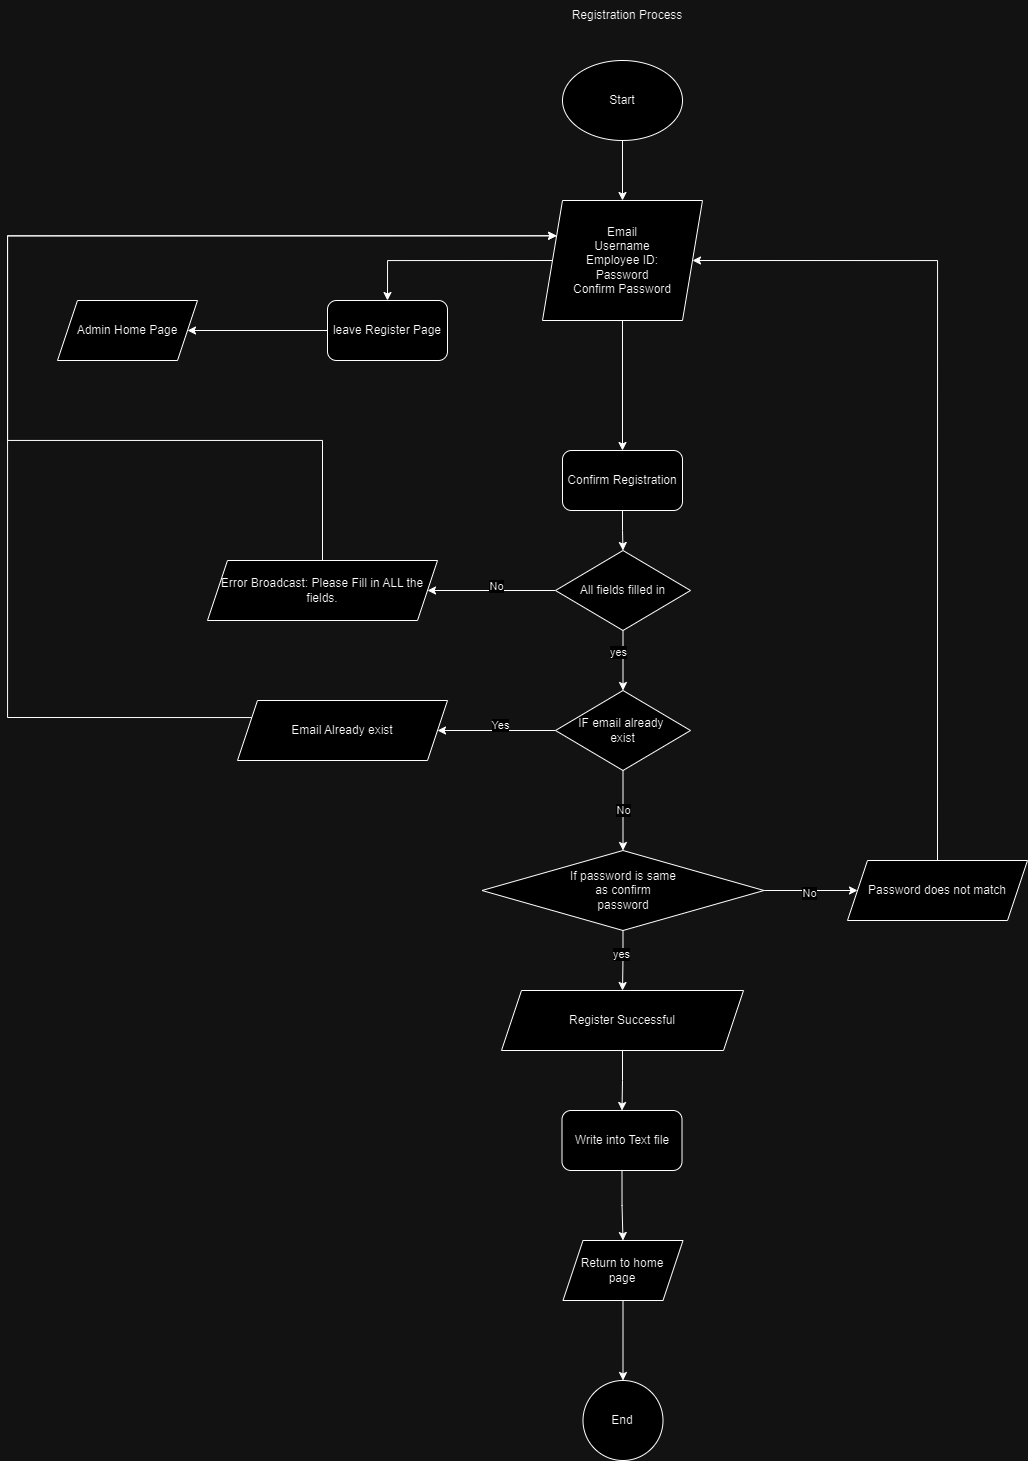

The diagram above was exported from draw.io. Its source (the exported page's mxGraphModel, read from the mxfile embedded in the PNG):
<mxGraphModel dx="2085" dy="709" grid="1" gridSize="10" guides="1" tooltips="1" connect="1" arrows="1" fold="1" page="1" pageScale="1" pageWidth="850" pageHeight="1100" math="0" shadow="0">
  <root>
    <mxCell id="0" />
    <mxCell id="1" parent="0" />
    <mxCell id="bBVDAjRuHKzrz6r-EP3h-4" style="edgeStyle=orthogonalEdgeStyle;rounded=0;orthogonalLoop=1;jettySize=auto;html=1;exitX=0.5;exitY=1;exitDx=0;exitDy=0;entryX=0.5;entryY=0;entryDx=0;entryDy=0;" edge="1" parent="1" source="bBVDAjRuHKzrz6r-EP3h-1" target="bBVDAjRuHKzrz6r-EP3h-2">
      <mxGeometry relative="1" as="geometry" />
    </mxCell>
    <mxCell id="bBVDAjRuHKzrz6r-EP3h-1" value="Start" style="ellipse;whiteSpace=wrap;html=1;" vertex="1" parent="1">
      <mxGeometry x="365" y="180" width="120" height="80" as="geometry" />
    </mxCell>
    <mxCell id="bBVDAjRuHKzrz6r-EP3h-6" style="edgeStyle=orthogonalEdgeStyle;rounded=0;orthogonalLoop=1;jettySize=auto;html=1;exitX=0;exitY=0.5;exitDx=0;exitDy=0;entryX=0.5;entryY=0;entryDx=0;entryDy=0;" edge="1" parent="1" source="bBVDAjRuHKzrz6r-EP3h-2" target="bBVDAjRuHKzrz6r-EP3h-5">
      <mxGeometry relative="1" as="geometry" />
    </mxCell>
    <mxCell id="bBVDAjRuHKzrz6r-EP3h-10" style="edgeStyle=orthogonalEdgeStyle;rounded=0;orthogonalLoop=1;jettySize=auto;html=1;exitX=0.5;exitY=1;exitDx=0;exitDy=0;entryX=0.5;entryY=0;entryDx=0;entryDy=0;" edge="1" parent="1" source="bBVDAjRuHKzrz6r-EP3h-2" target="bBVDAjRuHKzrz6r-EP3h-9">
      <mxGeometry relative="1" as="geometry" />
    </mxCell>
    <mxCell id="bBVDAjRuHKzrz6r-EP3h-2" value="Email&lt;div&gt;Username&lt;/div&gt;&lt;div&gt;Employee ID:&lt;/div&gt;&lt;div&gt;Password&lt;/div&gt;&lt;div&gt;Confirm Password&lt;/div&gt;" style="shape=parallelogram;perimeter=parallelogramPerimeter;whiteSpace=wrap;html=1;fixedSize=1;" vertex="1" parent="1">
      <mxGeometry x="345" y="320" width="160" height="120" as="geometry" />
    </mxCell>
    <mxCell id="bBVDAjRuHKzrz6r-EP3h-3" value="Registration Process" style="text;html=1;align=center;verticalAlign=middle;whiteSpace=wrap;rounded=0;" vertex="1" parent="1">
      <mxGeometry x="355" y="120" width="150" height="30" as="geometry" />
    </mxCell>
    <mxCell id="bBVDAjRuHKzrz6r-EP3h-8" style="edgeStyle=orthogonalEdgeStyle;rounded=0;orthogonalLoop=1;jettySize=auto;html=1;exitX=0;exitY=0.5;exitDx=0;exitDy=0;entryX=1;entryY=0.5;entryDx=0;entryDy=0;" edge="1" parent="1" source="bBVDAjRuHKzrz6r-EP3h-5" target="bBVDAjRuHKzrz6r-EP3h-7">
      <mxGeometry relative="1" as="geometry" />
    </mxCell>
    <mxCell id="bBVDAjRuHKzrz6r-EP3h-5" value="leave Register Page" style="rounded=1;whiteSpace=wrap;html=1;" vertex="1" parent="1">
      <mxGeometry x="130" y="420" width="120" height="60" as="geometry" />
    </mxCell>
    <mxCell id="bBVDAjRuHKzrz6r-EP3h-7" value="Admin Home Page" style="shape=parallelogram;perimeter=parallelogramPerimeter;whiteSpace=wrap;html=1;fixedSize=1;" vertex="1" parent="1">
      <mxGeometry x="-140" y="420" width="140" height="60" as="geometry" />
    </mxCell>
    <mxCell id="bBVDAjRuHKzrz6r-EP3h-16" style="edgeStyle=orthogonalEdgeStyle;rounded=0;orthogonalLoop=1;jettySize=auto;html=1;exitX=0.5;exitY=1;exitDx=0;exitDy=0;entryX=0.5;entryY=0;entryDx=0;entryDy=0;" edge="1" parent="1" source="bBVDAjRuHKzrz6r-EP3h-9" target="bBVDAjRuHKzrz6r-EP3h-12">
      <mxGeometry relative="1" as="geometry" />
    </mxCell>
    <mxCell id="bBVDAjRuHKzrz6r-EP3h-9" value="Confirm Registration" style="rounded=1;whiteSpace=wrap;html=1;" vertex="1" parent="1">
      <mxGeometry x="365" y="570" width="120" height="60" as="geometry" />
    </mxCell>
    <mxCell id="bBVDAjRuHKzrz6r-EP3h-14" style="edgeStyle=orthogonalEdgeStyle;rounded=0;orthogonalLoop=1;jettySize=auto;html=1;exitX=0;exitY=0.5;exitDx=0;exitDy=0;entryX=1;entryY=0.5;entryDx=0;entryDy=0;" edge="1" parent="1" source="bBVDAjRuHKzrz6r-EP3h-12" target="bBVDAjRuHKzrz6r-EP3h-13">
      <mxGeometry relative="1" as="geometry" />
    </mxCell>
    <mxCell id="bBVDAjRuHKzrz6r-EP3h-15" value="No" style="edgeLabel;html=1;align=center;verticalAlign=middle;resizable=0;points=[];" vertex="1" connectable="0" parent="bBVDAjRuHKzrz6r-EP3h-14">
      <mxGeometry x="-0.0594" y="-5" relative="1" as="geometry">
        <mxPoint as="offset" />
      </mxGeometry>
    </mxCell>
    <mxCell id="bBVDAjRuHKzrz6r-EP3h-20" style="edgeStyle=orthogonalEdgeStyle;rounded=0;orthogonalLoop=1;jettySize=auto;html=1;exitX=0.5;exitY=1;exitDx=0;exitDy=0;entryX=0.5;entryY=0;entryDx=0;entryDy=0;" edge="1" parent="1" source="bBVDAjRuHKzrz6r-EP3h-12" target="bBVDAjRuHKzrz6r-EP3h-19">
      <mxGeometry relative="1" as="geometry" />
    </mxCell>
    <mxCell id="bBVDAjRuHKzrz6r-EP3h-42" value="yes" style="edgeLabel;html=1;align=center;verticalAlign=middle;resizable=0;points=[];" vertex="1" connectable="0" parent="bBVDAjRuHKzrz6r-EP3h-20">
      <mxGeometry x="-0.3111" y="-5" relative="1" as="geometry">
        <mxPoint as="offset" />
      </mxGeometry>
    </mxCell>
    <mxCell id="bBVDAjRuHKzrz6r-EP3h-12" value="All fields filled in" style="rhombus;whiteSpace=wrap;html=1;" vertex="1" parent="1">
      <mxGeometry x="358" y="670" width="135" height="80" as="geometry" />
    </mxCell>
    <mxCell id="bBVDAjRuHKzrz6r-EP3h-17" style="edgeStyle=orthogonalEdgeStyle;rounded=0;orthogonalLoop=1;jettySize=auto;html=1;exitX=0.5;exitY=0;exitDx=0;exitDy=0;entryX=0;entryY=0.25;entryDx=0;entryDy=0;" edge="1" parent="1" source="bBVDAjRuHKzrz6r-EP3h-13" target="bBVDAjRuHKzrz6r-EP3h-2">
      <mxGeometry relative="1" as="geometry">
        <Array as="points">
          <mxPoint x="125" y="560" />
          <mxPoint x="-190" y="560" />
          <mxPoint x="-190" y="355" />
        </Array>
      </mxGeometry>
    </mxCell>
    <mxCell id="bBVDAjRuHKzrz6r-EP3h-13" value="Error Broadcast: Please Fill in ALL the fields." style="shape=parallelogram;perimeter=parallelogramPerimeter;whiteSpace=wrap;html=1;fixedSize=1;" vertex="1" parent="1">
      <mxGeometry x="10" y="680" width="230" height="60" as="geometry" />
    </mxCell>
    <mxCell id="bBVDAjRuHKzrz6r-EP3h-22" style="edgeStyle=orthogonalEdgeStyle;rounded=0;orthogonalLoop=1;jettySize=auto;html=1;exitX=0;exitY=0.5;exitDx=0;exitDy=0;entryX=1;entryY=0.5;entryDx=0;entryDy=0;" edge="1" parent="1" source="bBVDAjRuHKzrz6r-EP3h-19" target="bBVDAjRuHKzrz6r-EP3h-21">
      <mxGeometry relative="1" as="geometry" />
    </mxCell>
    <mxCell id="bBVDAjRuHKzrz6r-EP3h-23" value="Yes" style="edgeLabel;html=1;align=center;verticalAlign=middle;resizable=0;points=[];" vertex="1" connectable="0" parent="bBVDAjRuHKzrz6r-EP3h-22">
      <mxGeometry x="-0.0644" y="-6" relative="1" as="geometry">
        <mxPoint as="offset" />
      </mxGeometry>
    </mxCell>
    <mxCell id="bBVDAjRuHKzrz6r-EP3h-28" value="No" style="edgeStyle=orthogonalEdgeStyle;rounded=0;orthogonalLoop=1;jettySize=auto;html=1;exitX=0.5;exitY=1;exitDx=0;exitDy=0;entryX=0.5;entryY=0;entryDx=0;entryDy=0;" edge="1" parent="1" source="bBVDAjRuHKzrz6r-EP3h-19" target="bBVDAjRuHKzrz6r-EP3h-35">
      <mxGeometry relative="1" as="geometry">
        <mxPoint x="430" y="930" as="targetPoint" />
        <mxPoint as="offset" />
      </mxGeometry>
    </mxCell>
    <mxCell id="bBVDAjRuHKzrz6r-EP3h-19" value="IF email already&amp;nbsp;&lt;div&gt;exist&lt;/div&gt;" style="rhombus;whiteSpace=wrap;html=1;" vertex="1" parent="1">
      <mxGeometry x="358" y="810" width="135" height="80" as="geometry" />
    </mxCell>
    <mxCell id="bBVDAjRuHKzrz6r-EP3h-26" style="edgeStyle=orthogonalEdgeStyle;rounded=0;orthogonalLoop=1;jettySize=auto;html=1;exitX=0;exitY=0.25;exitDx=0;exitDy=0;entryX=0;entryY=0.25;entryDx=0;entryDy=0;" edge="1" parent="1" source="bBVDAjRuHKzrz6r-EP3h-21" target="bBVDAjRuHKzrz6r-EP3h-2">
      <mxGeometry relative="1" as="geometry">
        <Array as="points">
          <mxPoint x="-190" y="837" />
          <mxPoint x="-190" y="355" />
        </Array>
      </mxGeometry>
    </mxCell>
    <mxCell id="bBVDAjRuHKzrz6r-EP3h-21" value="Email Already exist" style="shape=parallelogram;perimeter=parallelogramPerimeter;whiteSpace=wrap;html=1;fixedSize=1;" vertex="1" parent="1">
      <mxGeometry x="40" y="820" width="210" height="60" as="geometry" />
    </mxCell>
    <mxCell id="bBVDAjRuHKzrz6r-EP3h-30" style="edgeStyle=orthogonalEdgeStyle;rounded=0;orthogonalLoop=1;jettySize=auto;html=1;exitX=0.5;exitY=1;exitDx=0;exitDy=0;entryX=0.5;entryY=0;entryDx=0;entryDy=0;" edge="1" parent="1" source="bBVDAjRuHKzrz6r-EP3h-27" target="bBVDAjRuHKzrz6r-EP3h-29">
      <mxGeometry relative="1" as="geometry" />
    </mxCell>
    <mxCell id="bBVDAjRuHKzrz6r-EP3h-27" value="Register Successful" style="shape=parallelogram;perimeter=parallelogramPerimeter;whiteSpace=wrap;html=1;fixedSize=1;" vertex="1" parent="1">
      <mxGeometry x="304" y="1110" width="242" height="60" as="geometry" />
    </mxCell>
    <mxCell id="bBVDAjRuHKzrz6r-EP3h-32" style="edgeStyle=orthogonalEdgeStyle;rounded=0;orthogonalLoop=1;jettySize=auto;html=1;exitX=0.5;exitY=1;exitDx=0;exitDy=0;entryX=0.5;entryY=0;entryDx=0;entryDy=0;" edge="1" parent="1" source="bBVDAjRuHKzrz6r-EP3h-29" target="bBVDAjRuHKzrz6r-EP3h-31">
      <mxGeometry relative="1" as="geometry" />
    </mxCell>
    <mxCell id="bBVDAjRuHKzrz6r-EP3h-29" value="Write into Text file" style="rounded=1;whiteSpace=wrap;html=1;" vertex="1" parent="1">
      <mxGeometry x="364.5" y="1230" width="120" height="60" as="geometry" />
    </mxCell>
    <mxCell id="bBVDAjRuHKzrz6r-EP3h-34" style="edgeStyle=orthogonalEdgeStyle;rounded=0;orthogonalLoop=1;jettySize=auto;html=1;exitX=0.5;exitY=1;exitDx=0;exitDy=0;entryX=0.5;entryY=0;entryDx=0;entryDy=0;" edge="1" parent="1" source="bBVDAjRuHKzrz6r-EP3h-31" target="bBVDAjRuHKzrz6r-EP3h-33">
      <mxGeometry relative="1" as="geometry" />
    </mxCell>
    <mxCell id="bBVDAjRuHKzrz6r-EP3h-31" value="Return to home&lt;div&gt;page&lt;/div&gt;" style="shape=parallelogram;perimeter=parallelogramPerimeter;whiteSpace=wrap;html=1;fixedSize=1;" vertex="1" parent="1">
      <mxGeometry x="365.5" y="1360" width="120" height="60" as="geometry" />
    </mxCell>
    <mxCell id="bBVDAjRuHKzrz6r-EP3h-33" value="End" style="ellipse;whiteSpace=wrap;html=1;aspect=fixed;" vertex="1" parent="1">
      <mxGeometry x="385.5" y="1500" width="80" height="80" as="geometry" />
    </mxCell>
    <mxCell id="bBVDAjRuHKzrz6r-EP3h-36" style="edgeStyle=orthogonalEdgeStyle;rounded=0;orthogonalLoop=1;jettySize=auto;html=1;exitX=0.5;exitY=1;exitDx=0;exitDy=0;entryX=0.5;entryY=0;entryDx=0;entryDy=0;" edge="1" parent="1" source="bBVDAjRuHKzrz6r-EP3h-35" target="bBVDAjRuHKzrz6r-EP3h-27">
      <mxGeometry relative="1" as="geometry" />
    </mxCell>
    <mxCell id="bBVDAjRuHKzrz6r-EP3h-37" value="yes" style="edgeLabel;html=1;align=center;verticalAlign=middle;resizable=0;points=[];" vertex="1" connectable="0" parent="bBVDAjRuHKzrz6r-EP3h-36">
      <mxGeometry x="-0.2053" y="-2" relative="1" as="geometry">
        <mxPoint as="offset" />
      </mxGeometry>
    </mxCell>
    <mxCell id="bBVDAjRuHKzrz6r-EP3h-39" style="edgeStyle=orthogonalEdgeStyle;rounded=0;orthogonalLoop=1;jettySize=auto;html=1;exitX=1;exitY=0.5;exitDx=0;exitDy=0;entryX=0;entryY=0.5;entryDx=0;entryDy=0;" edge="1" parent="1" source="bBVDAjRuHKzrz6r-EP3h-35" target="bBVDAjRuHKzrz6r-EP3h-38">
      <mxGeometry relative="1" as="geometry" />
    </mxCell>
    <mxCell id="bBVDAjRuHKzrz6r-EP3h-40" value="No" style="edgeLabel;html=1;align=center;verticalAlign=middle;resizable=0;points=[];" vertex="1" connectable="0" parent="bBVDAjRuHKzrz6r-EP3h-39">
      <mxGeometry x="-0.0214" y="-2" relative="1" as="geometry">
        <mxPoint x="-1" as="offset" />
      </mxGeometry>
    </mxCell>
    <mxCell id="bBVDAjRuHKzrz6r-EP3h-35" value="If password is same&lt;div&gt;as confirm&lt;/div&gt;&lt;div&gt;password&lt;/div&gt;" style="rhombus;whiteSpace=wrap;html=1;" vertex="1" parent="1">
      <mxGeometry x="284.5" y="970" width="282" height="80" as="geometry" />
    </mxCell>
    <mxCell id="bBVDAjRuHKzrz6r-EP3h-41" style="edgeStyle=orthogonalEdgeStyle;rounded=0;orthogonalLoop=1;jettySize=auto;html=1;exitX=0.5;exitY=0;exitDx=0;exitDy=0;entryX=1;entryY=0.5;entryDx=0;entryDy=0;" edge="1" parent="1" source="bBVDAjRuHKzrz6r-EP3h-38" target="bBVDAjRuHKzrz6r-EP3h-2">
      <mxGeometry relative="1" as="geometry">
        <Array as="points">
          <mxPoint x="740" y="380" />
        </Array>
      </mxGeometry>
    </mxCell>
    <mxCell id="bBVDAjRuHKzrz6r-EP3h-38" value="Password does not match" style="shape=parallelogram;perimeter=parallelogramPerimeter;whiteSpace=wrap;html=1;fixedSize=1;" vertex="1" parent="1">
      <mxGeometry x="650" y="980" width="180" height="60" as="geometry" />
    </mxCell>
  </root>
</mxGraphModel>